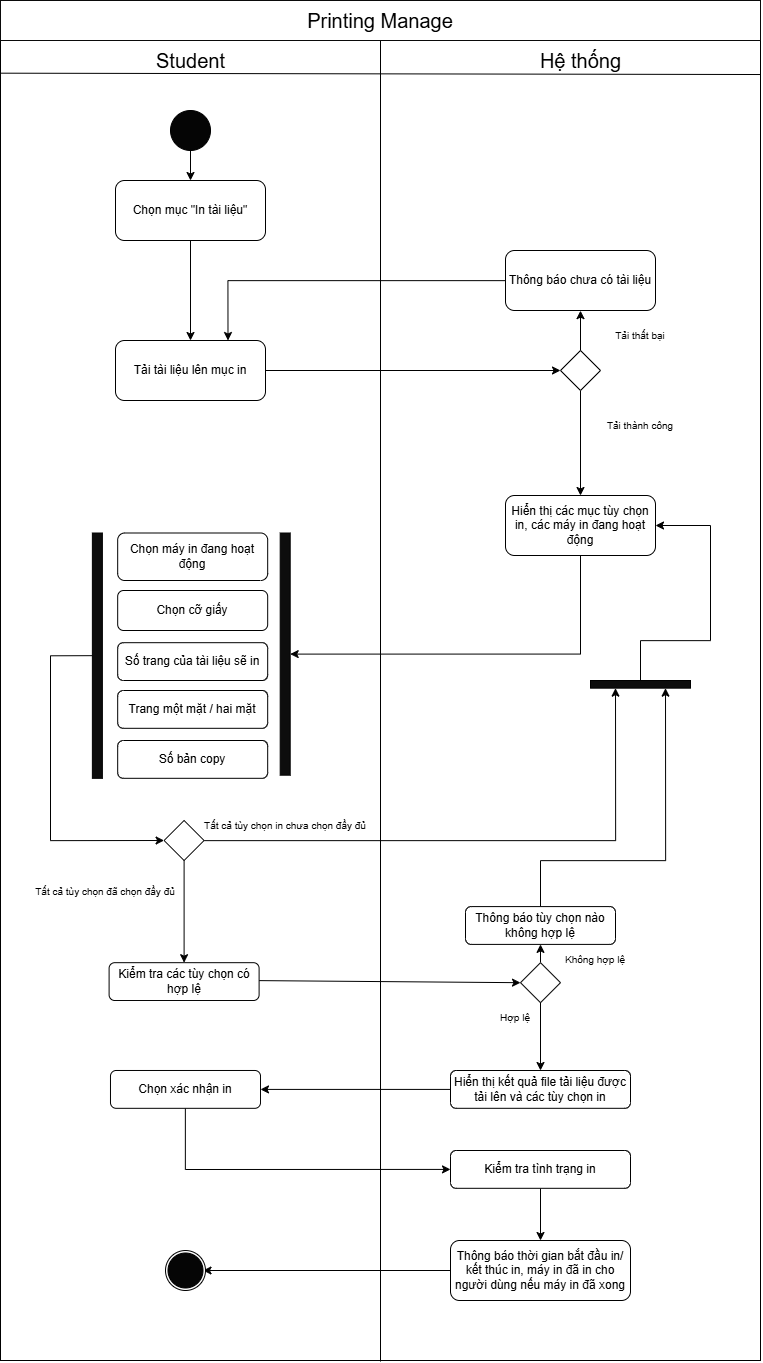

The diagram above was exported from draw.io. Its source (the exported page's mxGraphModel, read from the mxfile embedded in the PNG):
<mxGraphModel dx="2580" dy="2523" grid="1" gridSize="10" guides="1" tooltips="1" connect="1" arrows="1" fold="1" page="1" pageScale="1" pageWidth="850" pageHeight="1100" math="0" shadow="0">
  <root>
    <mxCell id="0" />
    <mxCell id="1" parent="0" />
    <mxCell id="5HJZchi9yUgX1G7sBnvY-14" value="" style="whiteSpace=wrap;html=1;perimeterSpacing=1;" parent="1" vertex="1">
      <mxGeometry x="40" y="-1020" width="760" height="1340" as="geometry" />
    </mxCell>
    <mxCell id="5HJZchi9yUgX1G7sBnvY-17" style="edgeStyle=none;shape=connector;rounded=0;orthogonalLoop=1;jettySize=auto;html=1;strokeColor=default;align=center;verticalAlign=middle;fontFamily=Helvetica;fontSize=11;fontColor=default;labelBackgroundColor=default;endArrow=none;endFill=0;exitX=0.002;exitY=0.04;exitDx=0;exitDy=0;exitPerimeter=0;entryX=0.999;entryY=0.041;entryDx=0;entryDy=0;entryPerimeter=0;" parent="1" source="5HJZchi9yUgX1G7sBnvY-14" target="5HJZchi9yUgX1G7sBnvY-14" edge="1">
      <mxGeometry relative="1" as="geometry">
        <mxPoint x="389.71256492742486" y="-659.85538193394" as="sourcePoint" />
        <mxPoint x="790" y="-1000" as="targetPoint" />
      </mxGeometry>
    </mxCell>
    <mxCell id="5HJZchi9yUgX1G7sBnvY-19" style="edgeStyle=none;shape=connector;rounded=0;orthogonalLoop=1;jettySize=auto;html=1;entryX=0.5;entryY=1;entryDx=0;entryDy=0;strokeColor=default;align=center;verticalAlign=middle;fontFamily=Helvetica;fontSize=11;fontColor=default;labelBackgroundColor=default;endArrow=none;endFill=0;exitX=0.5;exitY=0;exitDx=0;exitDy=0;" parent="1" source="5HJZchi9yUgX1G7sBnvY-14" target="5HJZchi9yUgX1G7sBnvY-14" edge="1">
      <mxGeometry relative="1" as="geometry">
        <mxPoint x="420" y="-1000" as="sourcePoint" />
        <mxPoint x="433.71256492742486" y="-581.85538193394" as="targetPoint" />
      </mxGeometry>
    </mxCell>
    <mxCell id="5HJZchi9yUgX1G7sBnvY-22" value="&lt;span style=&quot;font-size: 20px;&quot;&gt;Student&lt;/span&gt;" style="text;html=1;align=center;verticalAlign=middle;resizable=0;points=[];autosize=1;strokeColor=none;fillColor=none;" parent="1" vertex="1">
      <mxGeometry x="185" y="-1000" width="90" height="40" as="geometry" />
    </mxCell>
    <mxCell id="5HJZchi9yUgX1G7sBnvY-23" value="&lt;span style=&quot;font-size: 20px;&quot;&gt;Hệ thống&lt;/span&gt;" style="text;html=1;align=center;verticalAlign=middle;resizable=0;points=[];autosize=1;strokeColor=none;fillColor=none;" parent="1" vertex="1">
      <mxGeometry x="570" y="-1000" width="100" height="40" as="geometry" />
    </mxCell>
    <mxCell id="5HJZchi9yUgX1G7sBnvY-26" style="edgeStyle=orthogonalEdgeStyle;rounded=0;orthogonalLoop=1;jettySize=auto;html=1;exitX=0.5;exitY=1;exitDx=0;exitDy=0;entryX=0.5;entryY=0;entryDx=0;entryDy=0;" parent="1" source="5HJZchi9yUgX1G7sBnvY-24" target="5HJZchi9yUgX1G7sBnvY-25" edge="1">
      <mxGeometry relative="1" as="geometry" />
    </mxCell>
    <mxCell id="5HJZchi9yUgX1G7sBnvY-24" value="" style="ellipse;whiteSpace=wrap;html=1;aspect=fixed;fillColor=#050505;" parent="1" vertex="1">
      <mxGeometry x="210" y="-930" width="40" height="40" as="geometry" />
    </mxCell>
    <mxCell id="5HJZchi9yUgX1G7sBnvY-31" style="edgeStyle=orthogonalEdgeStyle;rounded=0;orthogonalLoop=1;jettySize=auto;html=1;exitX=0.5;exitY=1;exitDx=0;exitDy=0;" parent="1" source="5HJZchi9yUgX1G7sBnvY-25" target="5HJZchi9yUgX1G7sBnvY-32" edge="1">
      <mxGeometry relative="1" as="geometry" />
    </mxCell>
    <mxCell id="5HJZchi9yUgX1G7sBnvY-25" value="Chọn mục &quot;In tài liệu&quot;" style="rounded=1;whiteSpace=wrap;html=1;" parent="1" vertex="1">
      <mxGeometry x="155" y="-860" width="150" height="60" as="geometry" />
    </mxCell>
    <mxCell id="5HJZchi9yUgX1G7sBnvY-27" value="&lt;font style=&quot;font-size: 20px;&quot;&gt;Printing Manage&lt;/font&gt;" style="rounded=0;whiteSpace=wrap;html=1;strokeColor=#0A0A0A;fillColor=#FFFFFF;perimeterSpacing=1;" parent="1" vertex="1">
      <mxGeometry x="40" y="-1040" width="760" height="40" as="geometry" />
    </mxCell>
    <mxCell id="5HJZchi9yUgX1G7sBnvY-42" style="edgeStyle=orthogonalEdgeStyle;rounded=0;orthogonalLoop=1;jettySize=auto;html=1;entryX=0.5;entryY=0;entryDx=0;entryDy=0;" parent="1" source="5HJZchi9yUgX1G7sBnvY-28" target="5HJZchi9yUgX1G7sBnvY-41" edge="1">
      <mxGeometry relative="1" as="geometry">
        <Array as="points" />
      </mxGeometry>
    </mxCell>
    <mxCell id="5HJZchi9yUgX1G7sBnvY-28" value="" style="rhombus;whiteSpace=wrap;html=1;direction=south;" parent="1" vertex="1">
      <mxGeometry x="600" y="-690" width="40" height="40" as="geometry" />
    </mxCell>
    <mxCell id="5HJZchi9yUgX1G7sBnvY-38" style="edgeStyle=orthogonalEdgeStyle;rounded=0;orthogonalLoop=1;jettySize=auto;html=1;entryX=0.5;entryY=1;entryDx=0;entryDy=0;" parent="1" source="5HJZchi9yUgX1G7sBnvY-32" target="5HJZchi9yUgX1G7sBnvY-28" edge="1">
      <mxGeometry relative="1" as="geometry" />
    </mxCell>
    <mxCell id="5HJZchi9yUgX1G7sBnvY-32" value="Tải tài liệu lên mục in" style="rounded=1;whiteSpace=wrap;html=1;" parent="1" vertex="1">
      <mxGeometry x="155" y="-700" width="150" height="60" as="geometry" />
    </mxCell>
    <mxCell id="5HJZchi9yUgX1G7sBnvY-34" value="" style="rounded=0;whiteSpace=wrap;html=1;fillColor=#0D0D0D;rotation=90;" parent="1" vertex="1">
      <mxGeometry x="203.6" y="-391.4" width="242.18" height="10" as="geometry" />
    </mxCell>
    <mxCell id="5HJZchi9yUgX1G7sBnvY-39" style="edgeStyle=orthogonalEdgeStyle;rounded=0;orthogonalLoop=1;jettySize=auto;html=1;entryX=0.5;entryY=1;entryDx=0;entryDy=0;" parent="1" source="5HJZchi9yUgX1G7sBnvY-28" target="5HJZchi9yUgX1G7sBnvY-100" edge="1">
      <mxGeometry relative="1" as="geometry">
        <Array as="points">
          <mxPoint x="620" y="-670" />
          <mxPoint x="620" y="-730" />
        </Array>
      </mxGeometry>
    </mxCell>
    <mxCell id="5HJZchi9yUgX1G7sBnvY-40" value="&lt;span style=&quot;font-size: 10px;&quot;&gt;Tải thất bại&lt;/span&gt;" style="text;html=1;align=center;verticalAlign=middle;whiteSpace=wrap;rounded=0;" parent="1" vertex="1">
      <mxGeometry x="615" y="-720" width="130" height="30" as="geometry" />
    </mxCell>
    <mxCell id="5HJZchi9yUgX1G7sBnvY-45" style="edgeStyle=orthogonalEdgeStyle;rounded=0;orthogonalLoop=1;jettySize=auto;html=1;entryX=0.5;entryY=0;entryDx=0;entryDy=0;" parent="1" source="5HJZchi9yUgX1G7sBnvY-41" target="5HJZchi9yUgX1G7sBnvY-34" edge="1">
      <mxGeometry relative="1" as="geometry">
        <mxPoint x="390" y="-430" as="targetPoint" />
        <Array as="points">
          <mxPoint x="620" y="-386" />
        </Array>
      </mxGeometry>
    </mxCell>
    <mxCell id="5HJZchi9yUgX1G7sBnvY-41" value="Hiển thị các mục tùy chọn in, các máy in đang hoạt động" style="rounded=1;whiteSpace=wrap;html=1;" parent="1" vertex="1">
      <mxGeometry x="545" y="-545" width="150" height="60" as="geometry" />
    </mxCell>
    <mxCell id="5HJZchi9yUgX1G7sBnvY-43" value="&lt;span style=&quot;font-size: 10px;&quot;&gt;Tải thành công&lt;/span&gt;" style="text;html=1;align=center;verticalAlign=middle;whiteSpace=wrap;rounded=0;" parent="1" vertex="1">
      <mxGeometry x="615" y="-630" width="130" height="30" as="geometry" />
    </mxCell>
    <mxCell id="5HJZchi9yUgX1G7sBnvY-48" value="Chọn máy in đang hoạt động" style="rounded=1;whiteSpace=wrap;html=1;" parent="1" vertex="1">
      <mxGeometry x="157.18" y="-507.5" width="150" height="47.5" as="geometry" />
    </mxCell>
    <mxCell id="5HJZchi9yUgX1G7sBnvY-49" value="Chọn cỡ giấy" style="rounded=1;whiteSpace=wrap;html=1;" parent="1" vertex="1">
      <mxGeometry x="157.18" y="-450" width="150" height="40" as="geometry" />
    </mxCell>
    <mxCell id="5HJZchi9yUgX1G7sBnvY-50" value="Số trang của tài liệu sẽ in" style="rounded=1;whiteSpace=wrap;html=1;" parent="1" vertex="1">
      <mxGeometry x="157.18" y="-397.81" width="150" height="37.81" as="geometry" />
    </mxCell>
    <mxCell id="5HJZchi9yUgX1G7sBnvY-61" style="edgeStyle=orthogonalEdgeStyle;rounded=0;orthogonalLoop=1;jettySize=auto;html=1;exitX=0.5;exitY=1;exitDx=0;exitDy=0;entryX=0.5;entryY=1;entryDx=0;entryDy=0;" parent="1" source="5HJZchi9yUgX1G7sBnvY-52" target="5HJZchi9yUgX1G7sBnvY-60" edge="1">
      <mxGeometry relative="1" as="geometry">
        <Array as="points">
          <mxPoint x="90" y="-385" />
          <mxPoint x="90" y="-200" />
        </Array>
      </mxGeometry>
    </mxCell>
    <mxCell id="5HJZchi9yUgX1G7sBnvY-52" value="" style="rounded=0;whiteSpace=wrap;html=1;fillColor=#0D0D0D;rotation=90;" parent="1" vertex="1">
      <mxGeometry x="14.21" y="-389.83" width="245.31" height="10" as="geometry" />
    </mxCell>
    <mxCell id="5HJZchi9yUgX1G7sBnvY-55" value="Trang một mặt / hai mặt" style="rounded=1;whiteSpace=wrap;html=1;" parent="1" vertex="1">
      <mxGeometry x="157.18" y="-350" width="150" height="37.81" as="geometry" />
    </mxCell>
    <mxCell id="5HJZchi9yUgX1G7sBnvY-56" value="Số bản copy" style="rounded=1;whiteSpace=wrap;html=1;" parent="1" vertex="1">
      <mxGeometry x="157.18" y="-300" width="150" height="37.81" as="geometry" />
    </mxCell>
    <mxCell id="5HJZchi9yUgX1G7sBnvY-63" style="edgeStyle=orthogonalEdgeStyle;rounded=0;orthogonalLoop=1;jettySize=auto;html=1;entryX=0.25;entryY=1;entryDx=0;entryDy=0;" parent="1" source="5HJZchi9yUgX1G7sBnvY-60" target="5HJZchi9yUgX1G7sBnvY-70" edge="1">
      <mxGeometry relative="1" as="geometry">
        <Array as="points">
          <mxPoint x="655" y="-200" />
        </Array>
      </mxGeometry>
    </mxCell>
    <mxCell id="5HJZchi9yUgX1G7sBnvY-78" style="edgeStyle=orthogonalEdgeStyle;rounded=0;orthogonalLoop=1;jettySize=auto;html=1;entryX=0.5;entryY=0;entryDx=0;entryDy=0;" parent="1" source="5HJZchi9yUgX1G7sBnvY-60" target="5HJZchi9yUgX1G7sBnvY-77" edge="1">
      <mxGeometry relative="1" as="geometry" />
    </mxCell>
    <mxCell id="5HJZchi9yUgX1G7sBnvY-60" value="" style="rhombus;whiteSpace=wrap;html=1;direction=south;" parent="1" vertex="1">
      <mxGeometry x="203.6" y="-220" width="40" height="40" as="geometry" />
    </mxCell>
    <mxCell id="5HJZchi9yUgX1G7sBnvY-66" value="&lt;span style=&quot;font-size: 10px;&quot;&gt;Tất cả tùy chọn đã chọn đầy đủ&lt;/span&gt;" style="text;html=1;align=center;verticalAlign=middle;whiteSpace=wrap;rounded=0;" parent="1" vertex="1">
      <mxGeometry x="70" y="-163.91" width="150" height="30" as="geometry" />
    </mxCell>
    <mxCell id="5HJZchi9yUgX1G7sBnvY-73" style="edgeStyle=orthogonalEdgeStyle;rounded=0;orthogonalLoop=1;jettySize=auto;html=1;exitX=0.5;exitY=0;exitDx=0;exitDy=0;entryX=1;entryY=0.5;entryDx=0;entryDy=0;" parent="1" source="5HJZchi9yUgX1G7sBnvY-70" target="5HJZchi9yUgX1G7sBnvY-41" edge="1">
      <mxGeometry relative="1" as="geometry">
        <Array as="points">
          <mxPoint x="680" y="-400" />
          <mxPoint x="750" y="-400" />
          <mxPoint x="750" y="-515" />
        </Array>
      </mxGeometry>
    </mxCell>
    <mxCell id="5HJZchi9yUgX1G7sBnvY-70" value="" style="rounded=0;whiteSpace=wrap;html=1;fillColor=#0D0D0D;rotation=0;" parent="1" vertex="1">
      <mxGeometry x="630" y="-360" width="100" height="7.66" as="geometry" />
    </mxCell>
    <mxCell id="5HJZchi9yUgX1G7sBnvY-71" value="&lt;span style=&quot;font-size: 10px;&quot;&gt;Tất cả tùy chọn in chưa chọn đầy đủ&lt;/span&gt;" style="text;html=1;align=center;verticalAlign=middle;whiteSpace=wrap;rounded=0;" parent="1" vertex="1">
      <mxGeometry x="240.78" y="-230" width="167.82" height="30" as="geometry" />
    </mxCell>
    <mxCell id="5HJZchi9yUgX1G7sBnvY-82" style="edgeStyle=orthogonalEdgeStyle;rounded=0;orthogonalLoop=1;jettySize=auto;html=1;exitX=0;exitY=0.5;exitDx=0;exitDy=0;entryX=0.5;entryY=1;entryDx=0;entryDy=0;" parent="1" source="5HJZchi9yUgX1G7sBnvY-74" target="5HJZchi9yUgX1G7sBnvY-81" edge="1">
      <mxGeometry relative="1" as="geometry" />
    </mxCell>
    <mxCell id="5HJZchi9yUgX1G7sBnvY-90" style="edgeStyle=orthogonalEdgeStyle;rounded=0;orthogonalLoop=1;jettySize=auto;html=1;entryX=0.5;entryY=0;entryDx=0;entryDy=0;" parent="1" source="5HJZchi9yUgX1G7sBnvY-74" target="5HJZchi9yUgX1G7sBnvY-87" edge="1">
      <mxGeometry relative="1" as="geometry" />
    </mxCell>
    <mxCell id="5HJZchi9yUgX1G7sBnvY-74" value="" style="rhombus;whiteSpace=wrap;html=1;direction=south;" parent="1" vertex="1">
      <mxGeometry x="560" y="-77.81" width="40" height="40" as="geometry" />
    </mxCell>
    <mxCell id="5HJZchi9yUgX1G7sBnvY-79" style="edgeStyle=orthogonalEdgeStyle;rounded=0;orthogonalLoop=1;jettySize=auto;html=1;entryX=0.5;entryY=1;entryDx=0;entryDy=0;" parent="1" target="5HJZchi9yUgX1G7sBnvY-74" edge="1">
      <mxGeometry relative="1" as="geometry">
        <mxPoint x="298.03000000000003" y="-59.88571428571436" as="sourcePoint" />
        <mxPoint x="680" y="-60" as="targetPoint" />
        <Array as="points">
          <mxPoint x="298" y="-58" />
        </Array>
      </mxGeometry>
    </mxCell>
    <mxCell id="5HJZchi9yUgX1G7sBnvY-77" value="Kiểm tra các tùy chọn có hợp lệ" style="rounded=1;whiteSpace=wrap;html=1;" parent="1" vertex="1">
      <mxGeometry x="148.6" y="-77.81" width="150" height="37.81" as="geometry" />
    </mxCell>
    <mxCell id="5HJZchi9yUgX1G7sBnvY-80" value="&lt;span style=&quot;font-size: 10px;&quot;&gt;Không hợp lệ&lt;/span&gt;" style="text;html=1;align=center;verticalAlign=middle;whiteSpace=wrap;rounded=0;" parent="1" vertex="1">
      <mxGeometry x="560" y="-96.1" width="150" height="30" as="geometry" />
    </mxCell>
    <mxCell id="5HJZchi9yUgX1G7sBnvY-83" style="edgeStyle=orthogonalEdgeStyle;rounded=0;orthogonalLoop=1;jettySize=auto;html=1;entryX=0.75;entryY=1;entryDx=0;entryDy=0;" parent="1" source="5HJZchi9yUgX1G7sBnvY-81" target="5HJZchi9yUgX1G7sBnvY-70" edge="1">
      <mxGeometry relative="1" as="geometry">
        <Array as="points">
          <mxPoint x="580" y="-180" />
          <mxPoint x="705" y="-180" />
        </Array>
      </mxGeometry>
    </mxCell>
    <mxCell id="5HJZchi9yUgX1G7sBnvY-81" value="Thông báo tùy chọn nào không hợp lệ" style="rounded=1;whiteSpace=wrap;html=1;" parent="1" vertex="1">
      <mxGeometry x="505" y="-133.91" width="150" height="37.81" as="geometry" />
    </mxCell>
    <mxCell id="5HJZchi9yUgX1G7sBnvY-91" style="edgeStyle=orthogonalEdgeStyle;rounded=0;orthogonalLoop=1;jettySize=auto;html=1;entryX=1;entryY=0.5;entryDx=0;entryDy=0;" parent="1" source="5HJZchi9yUgX1G7sBnvY-87" target="5HJZchi9yUgX1G7sBnvY-89" edge="1">
      <mxGeometry relative="1" as="geometry" />
    </mxCell>
    <mxCell id="5HJZchi9yUgX1G7sBnvY-87" value="Hiển thị kết quả file tải liệu được tải lên và các tùy chọn in" style="rounded=1;whiteSpace=wrap;html=1;" parent="1" vertex="1">
      <mxGeometry x="490" y="30" width="180" height="37.81" as="geometry" />
    </mxCell>
    <mxCell id="5HJZchi9yUgX1G7sBnvY-94" style="edgeStyle=orthogonalEdgeStyle;rounded=0;orthogonalLoop=1;jettySize=auto;html=1;entryX=0;entryY=0.5;entryDx=0;entryDy=0;" parent="1" source="5HJZchi9yUgX1G7sBnvY-89" target="5HJZchi9yUgX1G7sBnvY-93" edge="1">
      <mxGeometry relative="1" as="geometry">
        <Array as="points">
          <mxPoint x="225" y="129" />
        </Array>
      </mxGeometry>
    </mxCell>
    <mxCell id="5HJZchi9yUgX1G7sBnvY-89" value="Chọn xác nhận in" style="rounded=1;whiteSpace=wrap;html=1;" parent="1" vertex="1">
      <mxGeometry x="150" y="30" width="150" height="37.81" as="geometry" />
    </mxCell>
    <mxCell id="5HJZchi9yUgX1G7sBnvY-92" value="&lt;span style=&quot;font-size: 10px;&quot;&gt;Hợp lệ&lt;/span&gt;" style="text;html=1;align=center;verticalAlign=middle;whiteSpace=wrap;rounded=0;" parent="1" vertex="1">
      <mxGeometry x="525" y="-37.81" width="60" height="30" as="geometry" />
    </mxCell>
    <mxCell id="5HJZchi9yUgX1G7sBnvY-96" style="edgeStyle=orthogonalEdgeStyle;rounded=0;orthogonalLoop=1;jettySize=auto;html=1;entryX=0.5;entryY=0;entryDx=0;entryDy=0;" parent="1" source="5HJZchi9yUgX1G7sBnvY-93" target="5HJZchi9yUgX1G7sBnvY-95" edge="1">
      <mxGeometry relative="1" as="geometry" />
    </mxCell>
    <mxCell id="5HJZchi9yUgX1G7sBnvY-93" value="Kiểm tra tình trạng in" style="rounded=1;whiteSpace=wrap;html=1;" parent="1" vertex="1">
      <mxGeometry x="490" y="110" width="180" height="37.81" as="geometry" />
    </mxCell>
    <mxCell id="5HJZchi9yUgX1G7sBnvY-99" style="edgeStyle=orthogonalEdgeStyle;rounded=0;orthogonalLoop=1;jettySize=auto;html=1;entryX=1;entryY=0.5;entryDx=0;entryDy=0;" parent="1" source="5HJZchi9yUgX1G7sBnvY-95" target="5HJZchi9yUgX1G7sBnvY-98" edge="1">
      <mxGeometry relative="1" as="geometry" />
    </mxCell>
    <mxCell id="5HJZchi9yUgX1G7sBnvY-95" value="Thông báo thời gian bắt đầu in/ kết thúc in, máy in đã in cho người dùng nếu máy in đã xong" style="rounded=1;whiteSpace=wrap;html=1;" parent="1" vertex="1">
      <mxGeometry x="490" y="200" width="180" height="60" as="geometry" />
    </mxCell>
    <mxCell id="5HJZchi9yUgX1G7sBnvY-97" value="" style="ellipse;whiteSpace=wrap;html=1;aspect=fixed;fillColor=#FCFCFC;" parent="1" vertex="1">
      <mxGeometry x="205" y="210" width="40" height="40" as="geometry" />
    </mxCell>
    <mxCell id="5HJZchi9yUgX1G7sBnvY-98" value="" style="ellipse;whiteSpace=wrap;html=1;aspect=fixed;fillColor=#050505;" parent="1" vertex="1">
      <mxGeometry x="207.5" y="212.5" width="35" height="35" as="geometry" />
    </mxCell>
    <mxCell id="5HJZchi9yUgX1G7sBnvY-101" style="edgeStyle=orthogonalEdgeStyle;rounded=0;orthogonalLoop=1;jettySize=auto;html=1;entryX=0.75;entryY=0;entryDx=0;entryDy=0;" parent="1" source="5HJZchi9yUgX1G7sBnvY-100" target="5HJZchi9yUgX1G7sBnvY-32" edge="1">
      <mxGeometry relative="1" as="geometry" />
    </mxCell>
    <mxCell id="5HJZchi9yUgX1G7sBnvY-100" value="Thông báo chưa có tài liệu" style="rounded=1;whiteSpace=wrap;html=1;" parent="1" vertex="1">
      <mxGeometry x="545" y="-790" width="150" height="60" as="geometry" />
    </mxCell>
  </root>
</mxGraphModel>